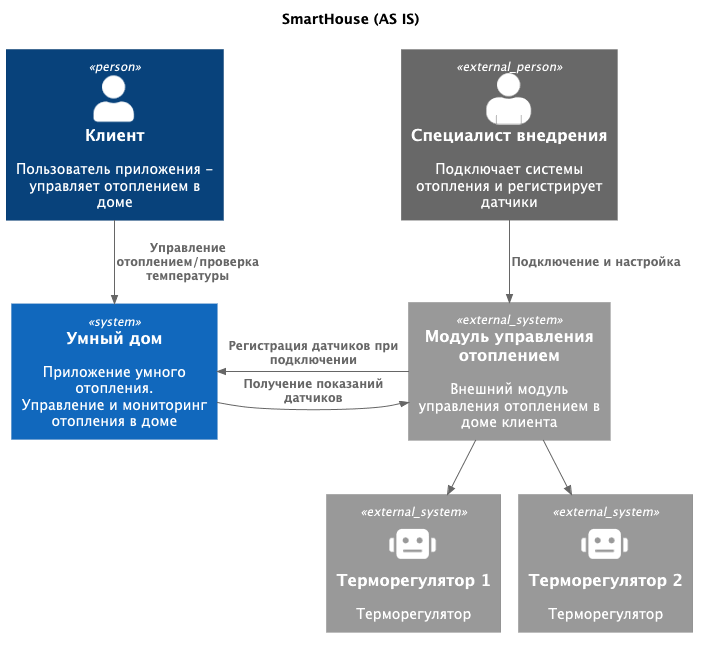

The diagram above was rendered by PlantUML. Its source (embedded in the PNG):
@startuml
title SmartHouse (AS IS)

top to bottom direction

!includeurl https://raw.githubusercontent.com/RicardoNiepel/C4-PlantUML/master/C4_Component.puml

Person(Customer, "Клиент", "Пользователь приложения - управляет отоплением в доме")
Person_Ext(Engineer, "Специалист внедрения", "Подключает системы отопления и регистрирует датчики", $sprite=person2)

System(SmartHouse, "Умный дом", "Приложение умного отопления. \nУправление и мониторинг отопления в доме")
System_Ext(TemperatureApi, "Модуль управления отоплением", "Внешний модуль управления отоплением в доме клиента")

System_Ext(Sensor1, "Терморегулятор 1", "Терморегулятор", $sprite=robot)
System_Ext(Sensor2, "Терморегулятор 2", "Терморегулятор", $sprite=robot)

Rel(Customer, SmartHouse,"Управление отоплением/проверка температуры")
Rel(Engineer,TemperatureApi,"Подключение и настройка")
Rel_L(TemperatureApi,SmartHouse,"Регистрация датчиков при подключении")
Rel_R(SmartHouse,TemperatureApi,"Получение показаний датчиков")

Rel_D(TemperatureApi,Sensor1," ")
Rel_D(TemperatureApi,Sensor2," ")
@enduml